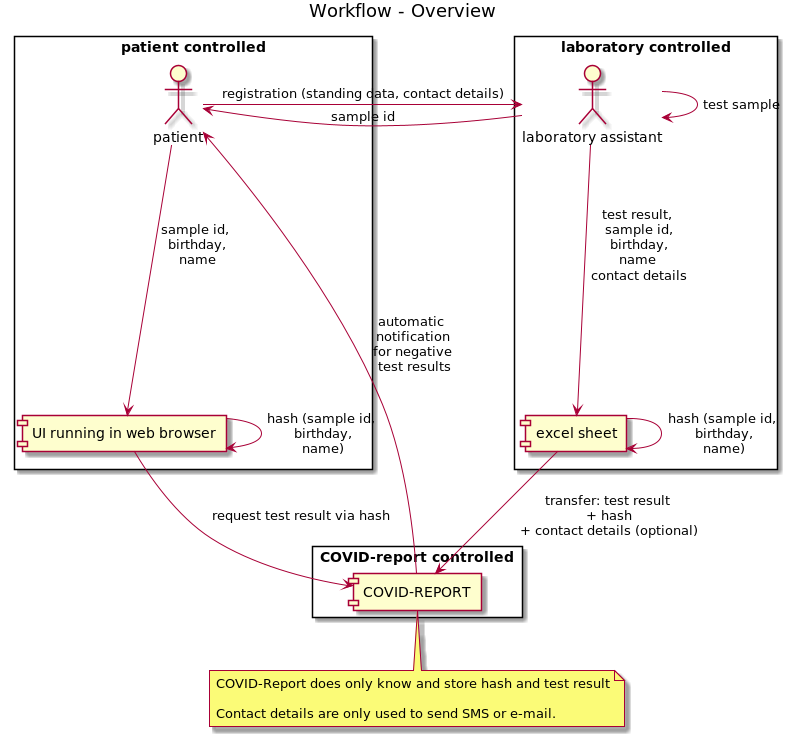

The diagram above was rendered by PlantUML. Its source (embedded in the PNG):
@startuml

title Workflow - Overview

rectangle "patient controlled" {
actor pat as "patient"
component ui as "UI running in web browser"
}

rectangle "laboratory controlled" {
actor labor as "laboratory assistant"
component excel as "excel sheet"
}

rectangle "COVID-report controlled" {
component cr as "COVID-REPORT"
}

pat --> labor : registration (standing data, contact details)
labor -left-> pat: sample id
labor -> labor : test sample
labor --> excel : test result,\n sample id,\n birthday,\n name \n contact details
excel -> excel : hash (sample id,\n birthday,\n name)
excel --> cr : transfer: test result\n + hash\n + contact details (optional)

cr -> pat: automatic \n notification \n for negative \n test results
pat --> ui: sample id,\n birthday,\n name
ui --> ui : hash (sample id,\n birthday,\n name)
ui --> cr: request test result via hash

note bottom
COVID-Report does only know and store hash and test result

Contact details are only used to send SMS or e-mail.
end note

@enduml